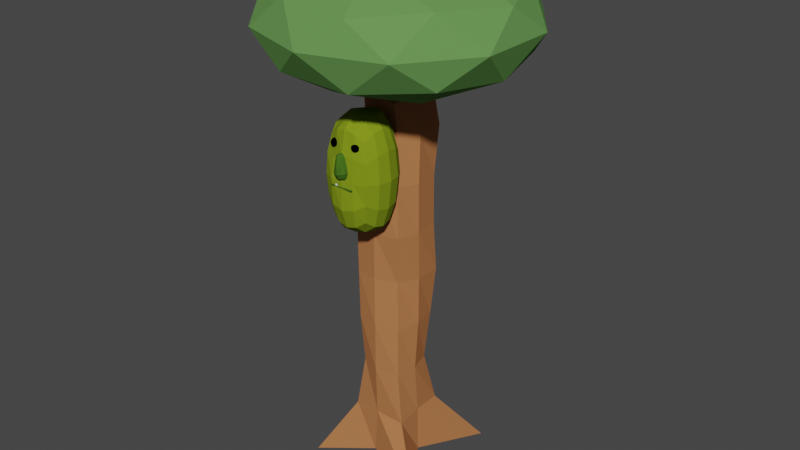 # Source: jaja1MenosFolhas.blend  (saved by Blender 4.0.36; exported with 4.5.12 LTS)
import bpy
from mathutils import Matrix  # noqa: F401  (used for matrix-valued properties, if any)

bpy.ops.wm.read_factory_settings(use_empty=True)
scene = bpy.context.scene
scene.name = 'Scene'

# ---- collections
col_collection = bpy.data.collections.new('Collection'); scene.collection.children.link(col_collection)
col_vore = bpy.data.collections.new('vore'); scene.collection.children.link(col_vore)
col_homens = bpy.data.collections.new('homens'); scene.collection.children.link(col_homens)
col_face1 = bpy.data.collections.new('face1'); scene.collection.children.link(col_face1)

# ---- images (referenced by path relative to the original .blend; pixels are not part of the script)
import os
ASSET_DIR = os.environ.get("B2B_ASSET_DIR", "")  # directory of the original .blend (textures are referenced by path, not embedded)
HERE = os.path.dirname(os.path.abspath(__file__))  # packed textures are extracted next to this script under _unpacked/

def load_image(name, relpath, width, height, colorspace="sRGB"):
    """Load a texture the original file referenced (path relative to the .blend, or extracted next to this script)."""
    p = next((c for c in (os.path.join(HERE, relpath), os.path.join(ASSET_DIR, relpath)) if relpath and os.path.exists(c)), "")
    if p:
        img = bpy.data.images.load(p, check_existing=True)
        img.name = name
    else:  # same state as the original file: an image datablock whose file is absent (Cycles renders it pink)
        img = bpy.data.images.new(name, width, height)
        img.source = "FILE"
        img.filepath = "//" + (relpath or name)
    img.colorspace_settings.name = colorspace
    return img
img_sex_001 = load_image('sex.001', '', 1024, 1024, 'sRGB')
img_sex = load_image('sex', '', 1024, 1024, 'sRGB')

# ---- materials (node trees are filled in below, after node groups)
mat_corpo_001 = bpy.data.materials.new('corpo.001')
mat_corpo_001.use_transparent_shadow = False
mat_corpo_001.diffuse_color = (0.1279, 0.2883, 0.08112, 1.0)
mat_preto_002 = bpy.data.materials.new('preto.002')
mat_preto_002.use_transparent_shadow = False
mat_preto_002.diffuse_color = (0.4575, 0.1791, 0.07, 1.0)
mat_corpo = bpy.data.materials.new('corpo')
mat_corpo.use_transparent_shadow = False
mat_corpo.diffuse_color = (0.2094, 0.2883, 0.01318, 1.0)
mat_naris = bpy.data.materials.new('naris')
mat_naris.use_transparent_shadow = False
mat_naris.diffuse_color = (0.05763, 0.1441, 0.01482, 1.0)
mat_preto = bpy.data.materials.new('preto')
mat_preto.use_transparent_shadow = False
mat_preto.diffuse_color = (0.0, 0.0, 0.0, 1.0)

# ---- material node trees

# ---- world
world_world = bpy.data.worlds.new('World'); scene.world = world_world
world_world.use_nodes = True; world_world.node_tree.nodes.clear()
_N = world_world.node_tree.nodes; _L = world_world.node_tree.links
n0 = _N.new('ShaderNodeOutputWorld'); n0.name = 'World Output'; n0.location = (300, 300)
n1 = _N.new('ShaderNodeBackground'); n1.name = 'Background'; n1.location = (10, 300)
n1.inputs[0].default_value = (0.05088, 0.05088, 0.05088, 1.0)
_L.new(n1.outputs[0], n0.inputs[0])
n0.is_active_output = True
world_world.color = (0.05088, 0.05088, 0.05088)
world_world.use_sun_shadow = False
world_world.sun_shadow_jitter_overblur = 0.0

# ---- meshes
me_icosphere = bpy.data.meshes.new('Icosphere')
me_icosphere.from_pydata([(0.0, 0.0, -1.134), (0.7236, -0.5257, -0.4472), (-0.2764, -0.8506, -0.4472), (-0.8944, 0.0, -0.4472), (-0.2764, 0.8506, -0.4472), (0.7236, 0.5257, -0.4472), (0.2764, -0.8506, 0.4472), (-0.7236, -0.5257, 0.4472), (-0.7236, 0.5257, 0.4472), (0.2764, 0.8506, 0.4472), (0.8944, 0.0, 0.4472), (0.0, 0.0, 1.0), (-0.1625, -0.5, -0.8507), (0.4253, -0.309, -0.8507), (0.2629, -0.809, -0.5257), (0.8506, 0.0, -0.5257), (0.4253, 0.309, -0.8507), (-0.5257, 0.0, -0.8075), (-0.6882, -0.5, -0.5257), (-0.1625, 0.5, -0.8507), (-0.6882, 0.5, -0.5257), (0.2629, 0.809, -0.5257), (0.9511, -0.309, 0.0), (0.9511, 0.309, 0.0), (0.0, -1.0, 0.0), (0.5878, -0.809, 0.0), (-0.9511, -0.309, 0.0), (-0.5878, -0.809, 0.0), (-0.5878, 0.809, 0.0), (-0.9511, 0.309, 0.0), (0.5878, 0.809, 0.0), (0.0, 1.0, 0.0), (0.6882, -0.5, 0.5257), (-0.2629, -0.809, 0.5257), (-0.8506, 0.0, 0.5257), (-0.2629, 0.809, 0.5257), (0.6882, 0.5, 0.5257), (0.1625, -0.5, 0.8507), (0.5257, 0.0, 0.8507), (-0.4253, -0.309, 0.8507), (-0.4253, 0.309, 0.8507), (0.1625, 0.5, 0.8507)], [], [(0, 13, 12), (1, 13, 15), (0, 12, 17), (0, 17, 19), (0, 19, 16), (1, 15, 22), (2, 14, 24), (3, 18, 26), (4, 20, 28), (5, 21, 30), (1, 22, 25), (2, 24, 27), (3, 26, 29), (4, 28, 31), (5, 30, 23), (6, 32, 37), (7, 33, 39), (8, 34, 40), (9, 35, 41), (10, 36, 38), (38, 41, 11), (38, 36, 41), (36, 9, 41), (41, 40, 11), (41, 35, 40), (35, 8, 40), (40, 39, 11), (40, 34, 39), (34, 7, 39), (39, 37, 11), (39, 33, 37), (33, 6, 37), (37, 38, 11), (37, 32, 38), (32, 10, 38), (23, 36, 10), (23, 30, 36), (30, 9, 36), (31, 35, 9), (31, 28, 35), (28, 8, 35), (29, 34, 8), (29, 26, 34), (26, 7, 34), (27, 33, 7), (27, 24, 33), (24, 6, 33), (25, 32, 6), (25, 22, 32), (22, 10, 32), (30, 31, 9), (30, 21, 31), (21, 4, 31), (28, 29, 8), (28, 20, 29), (20, 3, 29), (26, 27, 7), (26, 18, 27), (18, 2, 27), (24, 25, 6), (24, 14, 25), (14, 1, 25), (22, 23, 10), (22, 15, 23), (15, 5, 23), (16, 21, 5), (16, 19, 21), (19, 4, 21), (19, 20, 4), (19, 17, 20), (17, 3, 20), (17, 18, 3), (17, 12, 18), (12, 2, 18), (15, 16, 5), (15, 13, 16), (13, 0, 16), (12, 14, 2), (12, 13, 14), (13, 1, 14)])
_uv = me_icosphere.uv_layers.new(name='UVMap')
_uv.uv.foreach_set('vector', [0.1818, 0.0, 0.2273, 0.07873, 0.1364, 0.07873, 0.2727, 0.1575, 0.3182, 0.07873, 0.3636, 0.1575, 0.9091, 0.0, 0.9545, 0.07873, 0.8636, 0.07873, 0.7273, 0.0, 0.7727, 0.07873, 0.6818, 0.07873, 0.5455, 0.0, 0.5909, 0.07873, 0.5, 0.07873, 0.2727, 0.1575, 0.3636, 0.1575, 0.3182, 0.2362, 0.09091, 0.1575, 0.1818, 0.1575, 0.1364, 0.2362, 0.8182, 0.1575, 0.9091, 0.1575, 0.8636, 0.2362, 0.6364, 0.1575, 0.7273, 0.1575, 0.6818, 0.2362, 0.4545, 0.1575, 0.5455, 0.1575, 0.5, 0.2362, 0.2727, 0.1575, 0.3182, 0.2362, 0.2273, 0.2362, 0.09091, 0.1575, 0.1364, 0.2362, 0.04546, 0.2362, 0.8182, 0.1575, 0.8636, 0.2362, 0.7727, 0.2362, 0.6364, 0.1575, 0.6818, 0.2362, 0.5909, 0.2362, 0.4545, 0.1575, 0.5, 0.2362, 0.4091, 0.2362, 0.1818, 0.3149, 0.2727, 0.3149, 0.2273, 0.3937, 0.0, 0.3149, 0.09091, 0.3149, 0.04546, 0.3937, 0.7273, 0.3149, 0.8182, 0.3149, 0.7727, 0.3937, 0.5455, 0.3149, 0.6364, 0.3149, 0.5909, 0.3937, 0.3636, 0.3149, 0.4545, 0.3149, 0.4091, 0.3937, 0.4091, 0.3937, 0.5, 0.3937, 0.4545, 0.4724, 0.4091, 0.3937, 0.4545, 0.3149, 0.5, 0.3937, 0.4545, 0.3149, 0.5455, 0.3149, 0.5, 0.3937, 0.5909, 0.3937, 0.6818, 0.3937, 0.6364, 0.4724, 0.5909, 0.3937, 0.6364, 0.3149, 0.6818, 0.3937, 0.6364, 0.3149, 0.7273, 0.3149, 0.6818, 0.3937, 0.7727, 0.3937, 0.8636, 0.3937, 0.8182, 0.4724, 0.7727, 0.3937, 0.8182, 0.3149, 0.8636, 0.3937, 0.8182, 0.3149, 0.9091, 0.3149, 0.8636, 0.3937, 0.04546, 0.3937, 0.1364, 0.3937, 0.09091, 0.4724, 0.04546, 0.3937, 0.09091, 0.3149, 0.1364, 0.3937, 0.09091, 0.3149, 0.1818, 0.3149, 0.1364, 0.3937, 0.2273, 0.3937, 0.3182, 0.3937, 0.2727, 0.4724, 0.2273, 0.3937, 0.2727, 0.3149, 0.3182, 0.3937, 0.2727, 0.3149, 0.3636, 0.3149, 0.3182, 0.3937, 0.4091, 0.2362, 0.4545, 0.3149, 0.3636, 0.3149, 0.4091, 0.2362, 0.5, 0.2362, 0.4545, 0.3149, 0.5, 0.2362, 0.5455, 0.3149, 0.4545, 0.3149, 0.5909, 0.2362, 0.6364, 0.3149, 0.5455, 0.3149, 0.5909, 0.2362, 0.6818, 0.2362, 0.6364, 0.3149, 0.6818, 0.2362, 0.7273, 0.3149, 0.6364, 0.3149, 0.7727, 0.2362, 0.8182, 0.3149, 0.7273, 0.3149, 0.7727, 0.2362, 0.8636, 0.2362, 0.8182, 0.3149, 0.8636, 0.2362, 0.9091, 0.3149, 0.8182, 0.3149, 0.04546, 0.2362, 0.09091, 0.3149, 0.0, 0.3149, 0.04546, 0.2362, 0.1364, 0.2362, 0.09091, 0.3149, 0.1364, 0.2362, 0.1818, 0.3149, 0.09091, 0.3149, 0.2273, 0.2362, 0.2727, 0.3149, 0.1818, 0.3149, 0.2273, 0.2362, 0.3182, 0.2362, 0.2727, 0.3149, 0.3182, 0.2362, 0.3636, 0.3149, 0.2727, 0.3149, 0.5, 0.2362, 0.5909, 0.2362, 0.5455, 0.3149, 0.5, 0.2362, 0.5455, 0.1575, 0.5909, 0.2362, 0.5455, 0.1575, 0.6364, 0.1575, 0.5909, 0.2362, 0.6818, 0.2362, 0.7727, 0.2362, 0.7273, 0.3149, 0.6818, 0.2362, 0.7273, 0.1575, 0.7727, 0.2362, 0.7273, 0.1575, 0.8182, 0.1575, 0.7727, 0.2362, 0.8636, 0.2362, 0.9545, 0.2362, 0.9091, 0.3149, 0.8636, 0.2362, 0.9091, 0.1575, 0.9545, 0.2362, 0.9091, 0.1575, 1.0, 0.1575, 0.9545, 0.2362, 0.1364, 0.2362, 0.2273, 0.2362, 0.1818, 0.3149, 0.1364, 0.2362, 0.1818, 0.1575, 0.2273, 0.2362, 0.1818, 0.1575, 0.2727, 0.1575, 0.2273, 0.2362, 0.3182, 0.2362, 0.4091, 0.2362, 0.3636, 0.3149, 0.3182, 0.2362, 0.3636, 0.1575, 0.4091, 0.2362, 0.3636, 0.1575, 0.4545, 0.1575, 0.4091, 0.2362, 0.5, 0.07873, 0.5455, 0.1575, 0.4545, 0.1575, 0.5, 0.07873, 0.5909, 0.07873, 0.5455, 0.1575, 0.5909, 0.07873, 0.6364, 0.1575, 0.5455, 0.1575, 0.6818, 0.07873, 0.7273, 0.1575, 0.6364, 0.1575, 0.6818, 0.07873, 0.7727, 0.07873, 0.7273, 0.1575, 0.7727, 0.07873, 0.8182, 0.1575, 0.7273, 0.1575, 0.8636, 0.07873, 0.9091, 0.1575, 0.8182, 0.1575, 0.8636, 0.07873, 0.9545, 0.07873, 0.9091, 0.1575, 0.9545, 0.07873, 1.0, 0.1575, 0.9091, 0.1575, 0.3636, 0.1575, 0.4091, 0.07873, 0.4545, 0.1575, 0.3636, 0.1575, 0.3182, 0.07873, 0.4091, 0.07873, 0.3182, 0.07873, 0.3636, 0.0, 0.4091, 0.07873, 0.1364, 0.07873, 0.1818, 0.1575, 0.09091, 0.1575, 0.1364, 0.07873, 0.2273, 0.07873, 0.1818, 0.1575, 0.2273, 0.07873, 0.2727, 0.1575, 0.1818, 0.1575])
me_icosphere.materials.append(mat_corpo_001)
me_icosphere.use_remesh_fix_poles = True
me_icosphere.use_remesh_preserve_attributes = False
me_icosphere.update()
me_cube = bpy.data.meshes.new('Cube')
me_cube.from_pydata([(0.796, 0.7982, 0.949), (1.906, 2.44, -1.059), (0.4683, -0.5763, 0.8901), (2.241, -1.758, -1.068), (-0.6646, 0.6646, 0.9167), (-2.155, 2.698, -1.05), (-0.6504, -0.6282, 0.902), (-2.238, -1.562, -1.105), (-1.253, 0.8127, -1.014), (-0.06575, 1.543, -0.9669), (0.9301, 0.9299, -2.723e-07), (-0.8389, -0.8007, -1.125e-06), (0.6135, -0.6204, -4.103e-06), (-0.7635, 0.7634, -2.377e-06), (-0.118, -0.6622, 0.9225), (0.6878, -0.03908, 0.9247), (0.00288, -1.065, -0.9832), (-0.6647, -0.08294, 0.9165), (0.0313, 0.6336, 0.9084), (1.0, 0.0, -1.0), (0.04654, 0.9234, -6.924e-06), (0.9543, 0.02942, -4.642e-06), (0.0, 0.0, -1.0), (-1.0, 0.0, 0.0), (-0.1167, -0.8845, -4.789e-06), (0.0, 0.0, 1.0), (-0.9043, -0.8878, 0.5), (0.8548, 0.8559, 0.5), (0.6722, -0.6811, 0.4999), (-0.6714, 0.6763, 0.4999), (0.0, 1.0, 0.5), (0.9606, -0.02039, 0.4999), (-1.0, 4.292e-05, 0.5), (-0.07371, -0.9034, 0.4999), (0.697, 0.66, -0.5012), (0.7927, -0.818, -0.5008), (-0.6242, 0.6515, -0.5018), (-0.6851, -0.7368, -0.5014), (0.07783, 0.9099, -0.5012), (0.9026, -0.07346, -0.5012), (-0.8109, -0.03461, -0.5017), (4.232e-05, -0.9998, -0.5), (-0.6466, -0.5784, 0.7226), (0.9528, 0.9558, 0.7482), (0.5499, -0.5173, 0.7207), (-0.5842, 0.5879, 0.729), (0.0, 1.0, 0.75), (0.9498, 0.04484, 0.7486), (-0.9933, 0.003401, 0.7492), (-0.03033, -0.7096, 0.7229), (0.8618, 0.8618, 0.25), (0.7626, -0.7732, 0.25), (-0.686, 0.7059, 0.25), (0.05549, 0.8731, 0.25), (0.9736, -0.02374, 0.25), (-0.9624, 0.04332, 0.25), (-0.06977, -0.928, 0.25), (-0.8495, -0.8265, 0.25), (-0.7951, -0.8104, -0.2501), (0.8032, 0.8254, -0.25), (0.7257, -0.7268, -0.25), (-0.6525, 0.6343, -0.2502), (-0.019, 0.9482, -0.2501), (0.9259, 0.05768, -0.25), (-0.882, -0.08644, -0.2503), (-0.02107, -0.979, -0.25), (0.8871, 1.044, -0.7689), (1.006, -0.8847, -0.7702), (-1.066, 0.8998, -0.8116), (-0.04013, 1.095, -0.7619), (0.9834, -0.01496, -0.7537), (-0.9703, -0.005796, -0.7533), (0.008985, -0.9439, -0.758), (-0.9733, -0.8262, -0.7785)], [], [(25, 17, 6, 14), (49, 14, 6, 42), (48, 17, 4, 45), (22, 19, 3, 16), (47, 15, 2, 44), (46, 18, 0, 43), (62, 20, 10, 59), (61, 13, 20, 62), (45, 4, 18, 46), (63, 21, 12, 60), (59, 10, 21, 63), (43, 0, 15, 47), (8, 22, 16, 7), (5, 9, 22, 8), (9, 1, 19, 22), (64, 23, 13, 61), (58, 11, 23, 64), (42, 6, 17, 48), (65, 24, 11, 58), (60, 12, 24, 65), (44, 2, 14, 49), (15, 25, 14, 2), (0, 18, 25, 15), (18, 4, 17, 25), (51, 28, 33, 56), (57, 26, 32, 55), (50, 27, 31, 54), (52, 29, 30, 53), (53, 30, 27, 50), (54, 31, 28, 51), (55, 32, 29, 52), (56, 33, 26, 57), (67, 35, 41, 72), (72, 41, 37, 73), (73, 37, 40, 71), (71, 40, 36, 68), (66, 34, 39, 70), (70, 39, 35, 67), (68, 36, 38, 69), (69, 38, 34, 66), (28, 44, 49, 33), (26, 42, 48, 32), (27, 43, 47, 31), (29, 45, 46, 30), (30, 46, 43, 27), (31, 47, 44, 28), (32, 48, 45, 29), (33, 49, 42, 26), (24, 56, 57, 11), (23, 55, 52, 13), (21, 54, 51, 12), (20, 53, 50, 10), (13, 52, 53, 20), (10, 50, 54, 21), (11, 57, 55, 23), (12, 51, 56, 24), (35, 60, 65, 41), (41, 65, 58, 37), (37, 58, 64, 40), (40, 64, 61, 36), (34, 59, 63, 39), (39, 63, 60, 35), (36, 61, 62, 38), (38, 62, 59, 34), (9, 69, 66, 1), (5, 68, 69, 9), (19, 70, 67, 3), (1, 66, 70, 19), (8, 71, 68, 5), (7, 73, 71, 8), (16, 72, 73, 7), (3, 67, 72, 16)])
_uv = me_cube.uv_layers.new(name='UVMap')
_uv.uv.foreach_set('vector', [0.75, 0.625, 0.875, 0.625, 0.875, 0.75, 0.75, 0.75, 0.5938, 0.875, 0.625, 0.875, 0.625, 1.0, 0.5938, 1.0, 0.5938, 0.125, 0.625, 0.125, 0.625, 0.25, 0.5938, 0.25, 0.25, 0.625, 0.375, 0.625, 0.375, 0.75, 0.25, 0.75, 0.5938, 0.625, 0.625, 0.625, 0.625, 0.75, 0.5938, 0.75, 0.5938, 0.375, 0.625, 0.375, 0.625, 0.5, 0.5938, 0.5, 0.4688, 0.375, 0.5, 0.375, 0.5, 0.5, 0.4688, 0.5, 0.4688, 0.25, 0.5, 0.25, 0.5, 0.375, 0.4688, 0.375, 0.5938, 0.25, 0.625, 0.25, 0.625, 0.375, 0.5938, 0.375, 0.4688, 0.625, 0.5, 0.625, 0.5, 0.75, 0.4688, 0.75, 0.4688, 0.5, 0.5, 0.5, 0.5, 0.625, 0.4688, 0.625, 0.5938, 0.5, 0.625, 0.5, 0.625, 0.625, 0.5938, 0.625, 0.125, 0.625, 0.25, 0.625, 0.25, 0.75, 0.125, 0.75, 0.125, 0.5, 0.25, 0.5, 0.25, 0.625, 0.125, 0.625, 0.25, 0.5, 0.375, 0.5, 0.375, 0.625, 0.25, 0.625, 0.4688, 0.125, 0.5, 0.125, 0.5, 0.25, 0.4688, 0.25, 0.4688, 0.0, 0.5, 0.0, 0.5, 0.125, 0.4688, 0.125, 0.5938, 0.0, 0.625, 0.0, 0.625, 0.125, 0.5938, 0.125, 0.4688, 0.875, 0.5, 0.875, 0.5, 1.0, 0.4688, 1.0, 0.4688, 0.75, 0.5, 0.75, 0.5, 0.875, 0.4688, 0.875, 0.5938, 0.75, 0.625, 0.75, 0.625, 0.875, 0.5938, 0.875, 0.625, 0.625, 0.75, 0.625, 0.75, 0.75, 0.625, 0.75, 0.625, 0.5, 0.75, 0.5, 0.75, 0.625, 0.625, 0.625, 0.75, 0.5, 0.875, 0.5, 0.875, 0.625, 0.75, 0.625, 0.5312, 0.75, 0.5625, 0.75, 0.5625, 0.875, 0.5312, 0.875, 0.5312, 0.0, 0.5625, 0.0, 0.5625, 0.125, 0.5312, 0.125, 0.5312, 0.5, 0.5625, 0.5, 0.5625, 0.625, 0.5312, 0.625, 0.5312, 0.25, 0.5625, 0.25, 0.5625, 0.375, 0.5312, 0.375, 0.5312, 0.375, 0.5625, 0.375, 0.5625, 0.5, 0.5312, 0.5, 0.5312, 0.625, 0.5625, 0.625, 0.5625, 0.75, 0.5312, 0.75, 0.5312, 0.125, 0.5625, 0.125, 0.5625, 0.25, 0.5312, 0.25, 0.5312, 0.875, 0.5625, 0.875, 0.5625, 1.0, 0.5312, 1.0, 0.4057, 0.75, 0.4375, 0.75, 0.4375, 0.875, 0.4057, 0.875, 0.4057, 0.875, 0.4375, 0.875, 0.4375, 1.0, 0.4057, 1.0, 0.4057, 0.0, 0.4375, 0.0, 0.4375, 0.125, 0.4057, 0.125, 0.4057, 0.125, 0.4375, 0.125, 0.4375, 0.25, 0.4057, 0.25, 0.4057, 0.5, 0.4375, 0.5, 0.4375, 0.625, 0.4057, 0.625, 0.4057, 0.625, 0.4375, 0.625, 0.4375, 0.75, 0.4057, 0.75, 0.4057, 0.25, 0.4375, 0.25, 0.4375, 0.375, 0.4057, 0.375, 0.4057, 0.375, 0.4375, 0.375, 0.4375, 0.5, 0.4057, 0.5, 0.5625, 0.75, 0.5938, 0.75, 0.5938, 0.875, 0.5625, 0.875, 0.5625, 0.0, 0.5938, 0.0, 0.5938, 0.125, 0.5625, 0.125, 0.5625, 0.5, 0.5938, 0.5, 0.5938, 0.625, 0.5625, 0.625, 0.5625, 0.25, 0.5938, 0.25, 0.5938, 0.375, 0.5625, 0.375, 0.5625, 0.375, 0.5938, 0.375, 0.5938, 0.5, 0.5625, 0.5, 0.5625, 0.625, 0.5938, 0.625, 0.5938, 0.75, 0.5625, 0.75, 0.5625, 0.125, 0.5938, 0.125, 0.5938, 0.25, 0.5625, 0.25, 0.5625, 0.875, 0.5938, 0.875, 0.5938, 1.0, 0.5625, 1.0, 0.5, 0.875, 0.5312, 0.875, 0.5312, 1.0, 0.5, 1.0, 0.5, 0.125, 0.5312, 0.125, 0.5312, 0.25, 0.5, 0.25, 0.5, 0.625, 0.5312, 0.625, 0.5312, 0.75, 0.5, 0.75, 0.5, 0.375, 0.5312, 0.375, 0.5312, 0.5, 0.5, 0.5, 0.5, 0.25, 0.5312, 0.25, 0.5312, 0.375, 0.5, 0.375, 0.5, 0.5, 0.5312, 0.5, 0.5312, 0.625, 0.5, 0.625, 0.5, 0.0, 0.5312, 0.0, 0.5312, 0.125, 0.5, 0.125, 0.5, 0.75, 0.5312, 0.75, 0.5312, 0.875, 0.5, 0.875, 0.4375, 0.75, 0.4688, 0.75, 0.4688, 0.875, 0.4375, 0.875, 0.4375, 0.875, 0.4688, 0.875, 0.4688, 1.0, 0.4375, 1.0, 0.4375, 0.0, 0.4688, 0.0, 0.4688, 0.125, 0.4375, 0.125, 0.4375, 0.125, 0.4688, 0.125, 0.4688, 0.25, 0.4375, 0.25, 0.4375, 0.5, 0.4688, 0.5, 0.4688, 0.625, 0.4375, 0.625, 0.4375, 0.625, 0.4688, 0.625, 0.4688, 0.75, 0.4375, 0.75, 0.4375, 0.25, 0.4688, 0.25, 0.4688, 0.375, 0.4375, 0.375, 0.4375, 0.375, 0.4688, 0.375, 0.4688, 0.5, 0.4375, 0.5, 0.375, 0.375, 0.4057, 0.375, 0.4057, 0.5, 0.375, 0.5, 0.375, 0.25, 0.4057, 0.25, 0.4057, 0.375, 0.375, 0.375, 0.375, 0.625, 0.4057, 0.625, 0.4057, 0.75, 0.375, 0.75, 0.375, 0.5, 0.4057, 0.5, 0.4057, 0.625, 0.375, 0.625, 0.375, 0.125, 0.4057, 0.125, 0.4057, 0.25, 0.375, 0.25, 0.375, 0.0, 0.4057, 0.0, 0.4057, 0.125, 0.375, 0.125, 0.375, 0.875, 0.4057, 0.875, 0.4057, 1.0, 0.375, 1.0, 0.375, 0.75, 0.4057, 0.75, 0.4057, 0.875, 0.375, 0.875])
me_cube.materials.append(mat_preto_002)
me_cube.use_remesh_preserve_volume = False
me_cube.use_remesh_preserve_attributes = False
me_cube.use_mirror_vertex_groups = False
me_cube.update()
me_cube_006 = bpy.data.meshes.new('Cube.006')
me_cube_006.from_pydata([(-1.0, -1.0, -1.937), (-1.0, -1.0, 1.937), (-1.0, 1.0, -1.937), (-1.0, 1.0, 1.937), (1.0, -1.0, -1.937), (1.0, -1.0, 1.937), (1.0, 1.0, -1.937), (1.0, 1.0, 1.937), (-1.167, 0.5246, -2.26), (-1.225, 0.0, -2.372), (-1.167, -0.5246, -2.26), (-1.167, -1.167, -1.016), (-1.225, -1.225, 8.939e-07), (-1.167, -1.167, 1.016), (-1.174, -0.5284, 2.265), (-1.239, 0.0003114, 2.383), (-1.168, 0.5248, 2.261), (-1.167, 1.167, 1.016), (-1.225, 1.225, 8.939e-07), (-1.167, 1.167, -1.016), (0.5246, 1.167, -2.26), (0.0, 1.225, -2.372), (-0.5246, 1.167, -2.26), (-0.5247, 1.167, 2.261), (0.0, 1.225, 2.372), (0.5246, 1.167, 2.26), (1.167, 1.167, 1.016), (1.225, 1.225, 8.939e-07), (1.167, 1.167, -1.016), (1.167, -0.5246, -2.26), (1.225, 0.0, -2.372), (1.167, 0.5246, -2.26), (1.167, 0.5247, 2.261), (1.225, 0.0, 2.372), (1.168, -0.5253, 2.261), (1.167, -1.167, 1.016), (1.225, -1.225, 8.939e-07), (1.167, -1.167, -1.016), (-0.5246, -1.167, -2.26), (0.0, -1.225, -2.372), (0.5246, -1.167, -2.26), (0.5246, -1.167, 2.26), (4.124e-05, -1.225, 2.372), (-0.5246, -1.167, 2.26), (0.6806, 0.6326, 2.849), (0.6692, -0.001567, 2.831), (0.6258, -0.6078, 2.649), (-0.005752, 0.6595, 2.898), (-0.01003, -0.00274, 2.973), (-0.001749, -0.6527, 2.932), (-0.6239, 0.6111, 2.636), (-0.6781, 0.001251, 2.86), (-0.6078, -0.595, 2.599), (-0.6725, 0.6247, -2.833), (-0.724, 0.0, -3.033), (-0.6725, -0.6247, -2.833), (-0.0008977, 0.6227, -2.774), (-0.003698, 0.01171, -3.019), (-0.01578, -0.6129, -2.824), (0.6725, 0.6247, -2.833), (0.6526, 0.00846, -2.81), (0.6054, -0.5894, -2.667), (0.6247, -1.463, -1.302), (0.0, -1.566, -1.402), (-0.6247, -1.463, -1.302), (0.6216, -1.429, -0.009226), (0.007015, -1.544, -0.03809), (-0.6339, -1.516, 9.037e-07), (0.5934, -1.359, 1.185), (0.0, -1.471, 1.245), (-0.5815, -1.33, 1.131), (1.463, 0.6247, -1.302), (1.566, 0.0, -1.402), (1.463, -0.6247, -1.302), (1.6, 0.6628, 8.939e-07), (1.732, 0.0, 8.939e-07), (1.6, -0.6628, 8.939e-07), (1.463, 0.6247, 1.302), (1.566, 0.0, 1.402), (1.463, -0.6247, 1.302), (-0.6247, 1.463, -1.302), (0.0, 1.566, -1.402), (0.6247, 1.463, -1.302), (-0.6628, 1.6, 8.939e-07), (0.0, 1.732, 8.939e-07), (0.6628, 1.6, 8.939e-07), (-0.6247, 1.463, 1.302), (0.0, 1.566, 1.402), (0.6247, 1.463, 1.302), (-1.463, -0.6247, -1.302), (-1.566, 0.0, -1.402), (-1.463, 0.6247, -1.302), (-1.6, -0.6628, 8.939e-07), (-1.732, 0.0, 8.939e-07), (-1.6, 0.6628, 8.939e-07), (-1.463, -0.6247, 1.302), (-1.566, 0.0, 1.402), (-1.463, 0.6247, 1.302)], [], [(97, 16, 3, 17), (88, 25, 7, 26), (79, 34, 5, 35), (70, 43, 1, 13), (61, 29, 4, 40), (52, 14, 1, 43), (34, 46, 41, 5), (46, 49, 42, 41), (49, 52, 43, 42), (7, 25, 44, 32), (32, 44, 45, 33), (33, 45, 46, 34), (25, 24, 47, 44), (44, 47, 48, 45), (45, 48, 49, 46), (24, 23, 50, 47), (47, 50, 51, 48), (48, 51, 52, 49), (23, 3, 16, 50), (50, 16, 15, 51), (51, 15, 14, 52), (10, 55, 38, 0), (55, 58, 39, 38), (58, 61, 40, 39), (2, 22, 53, 8), (8, 53, 54, 9), (9, 54, 55, 10), (22, 21, 56, 53), (53, 56, 57, 54), (54, 57, 58, 55), (21, 20, 59, 56), (56, 59, 60, 57), (57, 60, 61, 58), (20, 6, 31, 59), (59, 31, 30, 60), (60, 30, 29, 61), (38, 64, 11, 0), (64, 67, 12, 11), (67, 70, 13, 12), (4, 37, 62, 40), (40, 62, 63, 39), (39, 63, 64, 38), (37, 36, 65, 62), (62, 65, 66, 63), (63, 66, 67, 64), (36, 35, 68, 65), (65, 68, 69, 66), (66, 69, 70, 67), (35, 5, 41, 68), (68, 41, 42, 69), (69, 42, 43, 70), (29, 73, 37, 4), (73, 76, 36, 37), (76, 79, 35, 36), (6, 28, 71, 31), (31, 71, 72, 30), (30, 72, 73, 29), (28, 27, 74, 71), (71, 74, 75, 72), (72, 75, 76, 73), (27, 26, 77, 74), (74, 77, 78, 75), (75, 78, 79, 76), (26, 7, 32, 77), (77, 32, 33, 78), (78, 33, 34, 79), (20, 82, 28, 6), (82, 85, 27, 28), (85, 88, 26, 27), (2, 19, 80, 22), (22, 80, 81, 21), (21, 81, 82, 20), (19, 18, 83, 80), (80, 83, 84, 81), (81, 84, 85, 82), (18, 17, 86, 83), (83, 86, 87, 84), (84, 87, 88, 85), (17, 3, 23, 86), (86, 23, 24, 87), (87, 24, 25, 88), (8, 91, 19, 2), (91, 94, 18, 19), (94, 97, 17, 18), (0, 11, 89, 10), (10, 89, 90, 9), (9, 90, 91, 8), (11, 12, 92, 89), (89, 92, 93, 90), (90, 93, 94, 91), (12, 13, 95, 92), (92, 95, 96, 93), (93, 96, 97, 94), (13, 1, 14, 95), (95, 14, 15, 96), (96, 15, 16, 97)])
_uv = me_cube_006.uv_layers.new(name='UVMap')
_uv.uv.foreach_set('vector', [0.5625, 0.1875, 0.625, 0.1875, 0.625, 0.25, 0.5625, 0.25, 0.5625, 0.4375, 0.625, 0.4375, 0.625, 0.5, 0.5625, 0.5, 0.5625, 0.6875, 0.625, 0.6875, 0.625, 0.75, 0.5625, 0.75, 0.5625, 0.9375, 0.625, 0.9375, 0.625, 1.0, 0.5625, 1.0, 0.3125, 0.6875, 0.375, 0.6875, 0.375, 0.75, 0.3125, 0.75, 0.8125, 0.6875, 0.875, 0.6875, 0.875, 0.75, 0.8125, 0.75, 0.625, 0.6875, 0.6875, 0.6875, 0.6875, 0.75, 0.625, 0.75, 0.6875, 0.6875, 0.75, 0.6875, 0.75, 0.75, 0.6875, 0.75, 0.75, 0.6875, 0.8125, 0.6875, 0.8125, 0.75, 0.75, 0.75, 0.625, 0.5, 0.6875, 0.5, 0.6875, 0.5625, 0.625, 0.5625, 0.625, 0.5625, 0.6875, 0.5625, 0.6875, 0.625, 0.625, 0.625, 0.625, 0.625, 0.6875, 0.625, 0.6875, 0.6875, 0.625, 0.6875, 0.6875, 0.5, 0.75, 0.5, 0.75, 0.5625, 0.6875, 0.5625, 0.6875, 0.5625, 0.75, 0.5625, 0.75, 0.625, 0.6875, 0.625, 0.6875, 0.625, 0.75, 0.625, 0.75, 0.6875, 0.6875, 0.6875, 0.75, 0.5, 0.8125, 0.5, 0.8125, 0.5625, 0.75, 0.5625, 0.75, 0.5625, 0.8125, 0.5625, 0.8125, 0.625, 0.75, 0.625, 0.75, 0.625, 0.8125, 0.625, 0.8125, 0.6875, 0.75, 0.6875, 0.8125, 0.5, 0.875, 0.5, 0.875, 0.5625, 0.8125, 0.5625, 0.8125, 0.5625, 0.875, 0.5625, 0.875, 0.625, 0.8125, 0.625, 0.8125, 0.625, 0.875, 0.625, 0.875, 0.6875, 0.8125, 0.6875, 0.125, 0.6875, 0.1875, 0.6875, 0.1875, 0.75, 0.125, 0.75, 0.1875, 0.6875, 0.25, 0.6875, 0.25, 0.75, 0.1875, 0.75, 0.25, 0.6875, 0.3125, 0.6875, 0.3125, 0.75, 0.25, 0.75, 0.125, 0.5, 0.1875, 0.5, 0.1875, 0.5625, 0.125, 0.5625, 0.125, 0.5625, 0.1875, 0.5625, 0.1875, 0.625, 0.125, 0.625, 0.125, 0.625, 0.1875, 0.625, 0.1875, 0.6875, 0.125, 0.6875, 0.1875, 0.5, 0.25, 0.5, 0.25, 0.5625, 0.1875, 0.5625, 0.1875, 0.5625, 0.25, 0.5625, 0.25, 0.625, 0.1875, 0.625, 0.1875, 0.625, 0.25, 0.625, 0.25, 0.6875, 0.1875, 0.6875, 0.25, 0.5, 0.3125, 0.5, 0.3125, 0.5625, 0.25, 0.5625, 0.25, 0.5625, 0.3125, 0.5625, 0.3125, 0.625, 0.25, 0.625, 0.25, 0.625, 0.3125, 0.625, 0.3125, 0.6875, 0.25, 0.6875, 0.3125, 0.5, 0.375, 0.5, 0.375, 0.5625, 0.3125, 0.5625, 0.3125, 0.5625, 0.375, 0.5625, 0.375, 0.625, 0.3125, 0.625, 0.3125, 0.625, 0.375, 0.625, 0.375, 0.6875, 0.3125, 0.6875, 0.375, 0.9375, 0.4375, 0.9375, 0.4375, 1.0, 0.375, 1.0, 0.4375, 0.9375, 0.5, 0.9375, 0.5, 1.0, 0.4375, 1.0, 0.5, 0.9375, 0.5625, 0.9375, 0.5625, 1.0, 0.5, 1.0, 0.375, 0.75, 0.4375, 0.75, 0.4375, 0.8125, 0.375, 0.8125, 0.375, 0.8125, 0.4375, 0.8125, 0.4375, 0.875, 0.375, 0.875, 0.375, 0.875, 0.4375, 0.875, 0.4375, 0.9375, 0.375, 0.9375, 0.4375, 0.75, 0.5, 0.75, 0.5, 0.8125, 0.4375, 0.8125, 0.4375, 0.8125, 0.5, 0.8125, 0.5, 0.875, 0.4375, 0.875, 0.4375, 0.875, 0.5, 0.875, 0.5, 0.9375, 0.4375, 0.9375, 0.5, 0.75, 0.5625, 0.75, 0.5625, 0.8125, 0.5, 0.8125, 0.5, 0.8125, 0.5625, 0.8125, 0.5625, 0.875, 0.5, 0.875, 0.5, 0.875, 0.5625, 0.875, 0.5625, 0.9375, 0.5, 0.9375, 0.5625, 0.75, 0.625, 0.75, 0.625, 0.8125, 0.5625, 0.8125, 0.5625, 0.8125, 0.625, 0.8125, 0.625, 0.875, 0.5625, 0.875, 0.5625, 0.875, 0.625, 0.875, 0.625, 0.9375, 0.5625, 0.9375, 0.375, 0.6875, 0.4375, 0.6875, 0.4375, 0.75, 0.375, 0.75, 0.4375, 0.6875, 0.5, 0.6875, 0.5, 0.75, 0.4375, 0.75, 0.5, 0.6875, 0.5625, 0.6875, 0.5625, 0.75, 0.5, 0.75, 0.375, 0.5, 0.4375, 0.5, 0.4375, 0.5625, 0.375, 0.5625, 0.375, 0.5625, 0.4375, 0.5625, 0.4375, 0.625, 0.375, 0.625, 0.375, 0.625, 0.4375, 0.625, 0.4375, 0.6875, 0.375, 0.6875, 0.4375, 0.5, 0.5, 0.5, 0.5, 0.5625, 0.4375, 0.5625, 0.4375, 0.5625, 0.5, 0.5625, 0.5, 0.625, 0.4375, 0.625, 0.4375, 0.625, 0.5, 0.625, 0.5, 0.6875, 0.4375, 0.6875, 0.5, 0.5, 0.5625, 0.5, 0.5625, 0.5625, 0.5, 0.5625, 0.5, 0.5625, 0.5625, 0.5625, 0.5625, 0.625, 0.5, 0.625, 0.5, 0.625, 0.5625, 0.625, 0.5625, 0.6875, 0.5, 0.6875, 0.5625, 0.5, 0.625, 0.5, 0.625, 0.5625, 0.5625, 0.5625, 0.5625, 0.5625, 0.625, 0.5625, 0.625, 0.625, 0.5625, 0.625, 0.5625, 0.625, 0.625, 0.625, 0.625, 0.6875, 0.5625, 0.6875, 0.375, 0.4375, 0.4375, 0.4375, 0.4375, 0.5, 0.375, 0.5, 0.4375, 0.4375, 0.5, 0.4375, 0.5, 0.5, 0.4375, 0.5, 0.5, 0.4375, 0.5625, 0.4375, 0.5625, 0.5, 0.5, 0.5, 0.375, 0.25, 0.4375, 0.25, 0.4375, 0.3125, 0.375, 0.3125, 0.375, 0.3125, 0.4375, 0.3125, 0.4375, 0.375, 0.375, 0.375, 0.375, 0.375, 0.4375, 0.375, 0.4375, 0.4375, 0.375, 0.4375, 0.4375, 0.25, 0.5, 0.25, 0.5, 0.3125, 0.4375, 0.3125, 0.4375, 0.3125, 0.5, 0.3125, 0.5, 0.375, 0.4375, 0.375, 0.4375, 0.375, 0.5, 0.375, 0.5, 0.4375, 0.4375, 0.4375, 0.5, 0.25, 0.5625, 0.25, 0.5625, 0.3125, 0.5, 0.3125, 0.5, 0.3125, 0.5625, 0.3125, 0.5625, 0.375, 0.5, 0.375, 0.5, 0.375, 0.5625, 0.375, 0.5625, 0.4375, 0.5, 0.4375, 0.5625, 0.25, 0.625, 0.25, 0.625, 0.3125, 0.5625, 0.3125, 0.5625, 0.3125, 0.625, 0.3125, 0.625, 0.375, 0.5625, 0.375, 0.5625, 0.375, 0.625, 0.375, 0.625, 0.4375, 0.5625, 0.4375, 0.375, 0.1875, 0.4375, 0.1875, 0.4375, 0.25, 0.375, 0.25, 0.4375, 0.1875, 0.5, 0.1875, 0.5, 0.25, 0.4375, 0.25, 0.5, 0.1875, 0.5625, 0.1875, 0.5625, 0.25, 0.5, 0.25, 0.375, 0.0, 0.4375, 0.0, 0.4375, 0.0625, 0.375, 0.0625, 0.375, 0.0625, 0.4375, 0.0625, 0.4375, 0.125, 0.375, 0.125, 0.375, 0.125, 0.4375, 0.125, 0.4375, 0.1875, 0.375, 0.1875, 0.4375, 0.0, 0.5, 0.0, 0.5, 0.0625, 0.4375, 0.0625, 0.4375, 0.0625, 0.5, 0.0625, 0.5, 0.125, 0.4375, 0.125, 0.4375, 0.125, 0.5, 0.125, 0.5, 0.1875, 0.4375, 0.1875, 0.5, 0.0, 0.5625, 0.0, 0.5625, 0.0625, 0.5, 0.0625, 0.5, 0.0625, 0.5625, 0.0625, 0.5625, 0.125, 0.5, 0.125, 0.5, 0.125, 0.5625, 0.125, 0.5625, 0.1875, 0.5, 0.1875, 0.5625, 0.0, 0.625, 0.0, 0.625, 0.0625, 0.5625, 0.0625, 0.5625, 0.0625, 0.625, 0.0625, 0.625, 0.125, 0.5625, 0.125, 0.5625, 0.125, 0.625, 0.125, 0.625, 0.1875, 0.5625, 0.1875])
me_cube_006.materials.append(mat_corpo)
me_cube_006.update()
me_cube_004 = bpy.data.meshes.new('Cube.004')
me_cube_004.from_pydata([(-0.782, -0.295, -3.119), (-0.462, -0.2968, 0.5021), (-1.0, 1.281, -3.704), (-0.5159, 1.196, 0.6923), (0.7594, -0.2298, -2.995), (0.378, -0.09745, 0.2658), (1.002, 1.29, -3.706), (0.4326, 0.898, 0.3956), (-0.8201, 0.3829, -3.248), (-0.7197, -0.3802, -1.356), (-0.4551, 0.4099, 0.4458), (-1.0, 1.281, -1.32), (0.0, 1.281, -3.704), (-0.005814, 1.281, 0.7778), (0.8485, 1.281, -1.318), (0.8548, 0.3697, -3.322), (0.4262, 0.3193, 0.3456), (0.7359, -0.4058, -1.271), (0.01022, -0.7289, -3.433), (-0.0007718, -0.6399, 0.7201), (-0.005358, 0.2862, 0.7698), (-0.004118, 0.2365, -3.828), (-0.0323, -1.35, -1.285), (0.8485, 0.2811, -1.318), (0.0, 1.281, -1.32), (-0.8121, 0.2811, -1.318), (-0.5, 1.281, -3.704), (-0.2749, -0.4118, 0.5728), (-0.2784, 1.281, 0.7777), (-0.4902, -0.6001, -3.376), (-0.2533, 0.39, 0.646), (-0.4648, 0.3099, -3.579), (-0.5289, -0.9834, -1.329), (-0.5, 1.281, -1.32), (0.3321, 1.095, 0.7037), (0.4845, -0.5236, -3.254), (0.5, 1.284, -3.705), (0.2391, -0.31, 0.4261), (0.2557, 0.317, 0.6002), (0.4991, 0.237, -3.793), (0.5167, -0.996, -1.26), (0.5, 1.281, -1.32), (-0.4905, -0.3703, 0.04715), (-0.7036, 1.281, 0.0397), (0.5394, 1.281, 0.1279), (0.4641, -0.2683, -0.03401), (-0.007124, -1.171, 0.1704), (0.561, 0.3772, -0.1278), (0.0, 1.281, -0.1278), (-0.5895, 0.3517, -0.06106), (-0.5, 1.281, -0.1278), (-0.3365, -0.883, 0.08409), (0.3189, -0.8001, 0.09192), (0.5, 1.281, -0.1278), (-1.0, 1.281, -2.512), (1.0, 1.281, -2.512), (0.9144, -0.475, -2.34), (-0.9422, -0.5218, -2.53), (0.01619, -1.278, -2.598), (1.008, 0.2879, -2.493), (0.0, 1.281, -2.512), (-1.002, 0.2808, -2.512), (-0.5, 1.281, -2.512), (-0.594, -1.039, -2.569), (0.5, 1.281, -2.512), (0.5877, -0.9454, -2.424), (0.755, -0.7094, -2.374), (0.25, 1.281, -2.512), (-0.3331, -1.215, -2.597), (-0.75, 1.281, -2.512), (-0.9792, -0.119, -2.518), (-1.0, 0.7811, -2.512), (-0.25, 1.281, -2.512), (0.75, 1.281, -2.512), (1.002, 0.7812, -2.512), (0.9825, -0.1161, -2.441), (0.3388, -1.175, -2.548), (-0.7883, -0.7977, -2.543)], [], [(49, 10, 3, 43), (53, 34, 7, 44), (47, 16, 5, 45), (51, 27, 1, 42), (39, 15, 4, 35), (30, 10, 1, 27), (38, 20, 19, 37), (34, 13, 20, 38), (28, 3, 10, 30), (31, 21, 18, 29), (26, 12, 21, 31), (36, 6, 15, 39), (63, 32, 9, 57, 77), (65, 40, 22, 58, 76), (52, 37, 19, 46), (59, 23, 17, 56, 75), (55, 14, 23, 59, 74), (44, 7, 16, 47), (64, 41, 14, 55, 73), (62, 33, 24, 60, 72), (50, 28, 13, 48), (61, 25, 11, 54, 71), (57, 9, 25, 61, 70), (42, 1, 10, 49), (43, 3, 28, 50), (54, 11, 33, 62, 69), (58, 22, 32, 63, 68), (2, 26, 31, 8), (8, 31, 29, 0), (13, 28, 30, 20), (20, 30, 27, 19), (46, 19, 27, 51), (60, 24, 41, 64, 67), (45, 5, 37, 52), (56, 17, 40, 65, 66), (12, 36, 39, 21), (7, 34, 38, 16), (16, 38, 37, 5), (21, 39, 35, 18), (48, 13, 34, 53), (24, 48, 53, 41), (17, 45, 52, 40), (22, 46, 51, 32), (11, 43, 50, 33), (9, 42, 49, 25), (33, 50, 48, 24), (14, 44, 47, 23), (40, 52, 46, 22), (32, 51, 42, 9), (23, 47, 45, 17), (41, 53, 44, 14), (25, 49, 43, 11), (4, 56, 66, 65, 35), (12, 60, 67, 64, 36), (18, 58, 68, 63, 29), (2, 54, 69, 62, 26), (0, 57, 70, 61, 8), (8, 61, 71, 54, 2), (26, 62, 72, 60, 12), (36, 64, 73, 55, 6), (6, 55, 74, 59, 15), (15, 59, 75, 56, 4), (35, 65, 76, 58, 18), (29, 63, 77, 57, 0)])
_uv = me_cube_004.uv_layers.new(name='UVMap')
_uv.uv.foreach_set('vector', [0.5625, 0.125, 0.625, 0.125, 0.625, 0.25, 0.5625, 0.25, 0.5625, 0.4375, 0.625, 0.4375, 0.625, 0.5, 0.5625, 0.5, 0.5625, 0.625, 0.625, 0.625, 0.625, 0.75, 0.5625, 0.75, 0.5625, 0.9375, 0.625, 0.9375, 0.625, 1.0, 0.5625, 1.0, 0.3125, 0.625, 0.375, 0.625, 0.375, 0.75, 0.3125, 0.75, 0.8125, 0.625, 0.875, 0.625, 0.875, 0.75, 0.8125, 0.75, 0.6875, 0.625, 0.75, 0.625, 0.75, 0.75, 0.6875, 0.75, 0.6875, 0.5, 0.75, 0.5, 0.75, 0.625, 0.6875, 0.625, 0.8125, 0.5, 0.875, 0.5, 0.875, 0.625, 0.8125, 0.625, 0.1875, 0.625, 0.25, 0.625, 0.25, 0.75, 0.1875, 0.75, 0.1875, 0.5, 0.25, 0.5, 0.25, 0.625, 0.1875, 0.625, 0.3125, 0.5, 0.375, 0.5, 0.375, 0.625, 0.3125, 0.625, 0.4375, 0.9375, 0.5, 0.9375, 0.5, 1.0, 0.4375, 1.0, 0.4375, 0.9688, 0.4375, 0.8125, 0.5, 0.8125, 0.5, 0.875, 0.4375, 0.875, 0.4375, 0.8438, 0.5625, 0.8125, 0.625, 0.8125, 0.625, 0.875, 0.5625, 0.875, 0.4375, 0.625, 0.5, 0.625, 0.5, 0.75, 0.4375, 0.75, 0.4375, 0.6875, 0.4375, 0.5, 0.5, 0.5, 0.5, 0.625, 0.4375, 0.625, 0.4375, 0.5625, 0.5625, 0.5, 0.625, 0.5, 0.625, 0.625, 0.5625, 0.625, 0.4375, 0.4375, 0.5, 0.4375, 0.5, 0.5, 0.4375, 0.5, 0.4375, 0.4688, 0.4375, 0.3125, 0.5, 0.3125, 0.5, 0.375, 0.4375, 0.375, 0.4375, 0.3438, 0.5625, 0.3125, 0.625, 0.3125, 0.625, 0.375, 0.5625, 0.375, 0.4375, 0.125, 0.5, 0.125, 0.5, 0.25, 0.4375, 0.25, 0.4375, 0.1875, 0.4375, 0.0, 0.5, 0.0, 0.5, 0.125, 0.4375, 0.125, 0.4375, 0.0625, 0.5625, 0.0, 0.625, 0.0, 0.625, 0.125, 0.5625, 0.125, 0.5625, 0.25, 0.625, 0.25, 0.625, 0.3125, 0.5625, 0.3125, 0.4375, 0.25, 0.5, 0.25, 0.5, 0.3125, 0.4375, 0.3125, 0.4375, 0.2812, 0.4375, 0.875, 0.5, 0.875, 0.5, 0.9375, 0.4375, 0.9375, 0.4375, 0.9062, 0.125, 0.5, 0.1875, 0.5, 0.1875, 0.625, 0.125, 0.625, 0.125, 0.625, 0.1875, 0.625, 0.1875, 0.75, 0.125, 0.75, 0.75, 0.5, 0.8125, 0.5, 0.8125, 0.625, 0.75, 0.625, 0.75, 0.625, 0.8125, 0.625, 0.8125, 0.75, 0.75, 0.75, 0.5625, 0.875, 0.625, 0.875, 0.625, 0.9375, 0.5625, 0.9375, 0.4375, 0.375, 0.5, 0.375, 0.5, 0.4375, 0.4375, 0.4375, 0.4375, 0.4062, 0.5625, 0.75, 0.625, 0.75, 0.625, 0.8125, 0.5625, 0.8125, 0.4375, 0.75, 0.5, 0.75, 0.5, 0.8125, 0.4375, 0.8125, 0.4375, 0.7812, 0.25, 0.5, 0.3125, 0.5, 0.3125, 0.625, 0.25, 0.625, 0.625, 0.5, 0.6875, 0.5, 0.6875, 0.625, 0.625, 0.625, 0.625, 0.625, 0.6875, 0.625, 0.6875, 0.75, 0.625, 0.75, 0.25, 0.625, 0.3125, 0.625, 0.3125, 0.75, 0.25, 0.75, 0.5625, 0.375, 0.625, 0.375, 0.625, 0.4375, 0.5625, 0.4375, 0.5, 0.375, 0.5625, 0.375, 0.5625, 0.4375, 0.5, 0.4375, 0.5, 0.75, 0.5625, 0.75, 0.5625, 0.8125, 0.5, 0.8125, 0.5, 0.875, 0.5625, 0.875, 0.5625, 0.9375, 0.5, 0.9375, 0.5, 0.25, 0.5625, 0.25, 0.5625, 0.3125, 0.5, 0.3125, 0.5, 0.0, 0.5625, 0.0, 0.5625, 0.125, 0.5, 0.125, 0.5, 0.3125, 0.5625, 0.3125, 0.5625, 0.375, 0.5, 0.375, 0.5, 0.5, 0.5625, 0.5, 0.5625, 0.625, 0.5, 0.625, 0.5, 0.8125, 0.5625, 0.8125, 0.5625, 0.875, 0.5, 0.875, 0.5, 0.9375, 0.5625, 0.9375, 0.5625, 1.0, 0.5, 1.0, 0.5, 0.625, 0.5625, 0.625, 0.5625, 0.75, 0.5, 0.75, 0.5, 0.4375, 0.5625, 0.4375, 0.5625, 0.5, 0.5, 0.5, 0.5, 0.125, 0.5625, 0.125, 0.5625, 0.25, 0.5, 0.25, 0.375, 0.75, 0.4375, 0.75, 0.4375, 0.7812, 0.4375, 0.8125, 0.375, 0.8125, 0.375, 0.375, 0.4375, 0.375, 0.4375, 0.4062, 0.4375, 0.4375, 0.375, 0.4375, 0.375, 0.875, 0.4375, 0.875, 0.4375, 0.9062, 0.4375, 0.9375, 0.375, 0.9375, 0.375, 0.25, 0.4375, 0.25, 0.4375, 0.2812, 0.4375, 0.3125, 0.375, 0.3125, 0.375, 0.0, 0.4375, 0.0, 0.4375, 0.0625, 0.4375, 0.125, 0.375, 0.125, 0.375, 0.125, 0.4375, 0.125, 0.4375, 0.1875, 0.4375, 0.25, 0.375, 0.25, 0.375, 0.3125, 0.4375, 0.3125, 0.4375, 0.3438, 0.4375, 0.375, 0.375, 0.375, 0.375, 0.4375, 0.4375, 0.4375, 0.4375, 0.4688, 0.4375, 0.5, 0.375, 0.5, 0.375, 0.5, 0.4375, 0.5, 0.4375, 0.5625, 0.4375, 0.625, 0.375, 0.625, 0.375, 0.625, 0.4375, 0.625, 0.4375, 0.6875, 0.4375, 0.75, 0.375, 0.75, 0.375, 0.8125, 0.4375, 0.8125, 0.4375, 0.8438, 0.4375, 0.875, 0.375, 0.875, 0.375, 0.9375, 0.4375, 0.9375, 0.4375, 0.9688, 0.4375, 1.0, 0.375, 1.0])
me_cube_004.materials.append(mat_naris)
me_cube_004.update()
me_icosphere_001 = bpy.data.meshes.new('Icosphere.001')
me_icosphere_001.from_pydata([(-1.172, -0.1735, 0.6261), (-0.6268, 0.6909, 0.4081), (-0.6484, -0.1247, -0.5771), (-0.6299, -1.008, -0.006764), (0.2521, 0.3909, -0.4069), (0.2502, -0.659, -0.4643), (0.282, -1.038, 0.7179), (0.8271, -0.1735, 0.487), (-1.04, -0.1448, -0.1961), (-1.027, 0.3346, 0.6051), (-0.7193, 0.3633, -0.3414), (-1.029, -0.6639, 0.1392), (-0.7211, -0.6352, -0.396), (-1.011, -0.4875, 0.69), (-0.6908, -0.9957, 0.7562), (-0.1706, 0.825, 0.3556), (-0.2027, 0.187, -0.6312), (-0.19, 0.6664, -0.2414), (-0.1929, -0.9492, -0.3298), (-0.2038, -0.4301, -0.665), (-0.1548, -1.013, 0.8434), (-0.1742, -1.172, 0.2464), (0.346, 0.6486, 0.3932), (0.3255, -0.1271, -0.565), (0.3431, -0.967, -0.02254), (0.6646, 0.1582, -0.1342), (0.6839, 0.3168, 0.4629), (0.6635, -0.4589, -0.1679), (0.6822, -0.6817, 0.6526)], [], [(0, 9, 8), (0, 8, 11), (0, 11, 13), (2, 10, 16), (3, 12, 18), (1, 15, 17), (2, 16, 19), (3, 18, 21), (4, 22, 25), (5, 23, 27), (6, 24, 28), (28, 27, 7), (28, 24, 27), (24, 5, 27), (27, 25, 7), (27, 23, 25), (23, 4, 25), (25, 26, 7), (25, 22, 26), (21, 24, 6), (21, 18, 24), (18, 5, 24), (19, 23, 5), (19, 16, 23), (16, 4, 23), (17, 22, 4), (17, 15, 22), (20, 21, 6), (20, 14, 21), (14, 3, 21), (18, 19, 5), (18, 12, 19), (12, 2, 19), (16, 17, 4), (16, 10, 17), (10, 1, 17), (13, 11, 14), (11, 3, 14), (11, 12, 3), (11, 8, 12), (8, 2, 12), (8, 10, 2), (8, 9, 10), (9, 1, 10)])
_uv = me_icosphere_001.uv_layers.new(name='UVMap')
_uv.uv.foreach_set('vector', [0.1818, 0.0, 0.2273, 0.07873, 0.1364, 0.07873, 0.9091, 0.0, 0.9545, 0.07873, 0.8636, 0.07873, 0.7273, 0.0, 0.7727, 0.07873, 0.6818, 0.07873, 0.09091, 0.1575, 0.1818, 0.1575, 0.1364, 0.2362, 0.8182, 0.1575, 0.9091, 0.1575, 0.8636, 0.2362, 0.2727, 0.1575, 0.3182, 0.2362, 0.2273, 0.2362, 0.09091, 0.1575, 0.1364, 0.2362, 0.04546, 0.2362, 0.8182, 0.1575, 0.8636, 0.2362, 0.7727, 0.2362, 0.1818, 0.3149, 0.2727, 0.3149, 0.2273, 0.3937, 0.0, 0.3149, 0.09091, 0.3149, 0.04546, 0.3937, 0.7273, 0.3149, 0.8182, 0.3149, 0.7727, 0.3937, 0.7727, 0.3937, 0.8636, 0.3937, 0.8182, 0.4724, 0.7727, 0.3937, 0.8182, 0.3149, 0.8636, 0.3937, 0.8182, 0.3149, 0.9091, 0.3149, 0.8636, 0.3937, 0.04546, 0.3937, 0.1364, 0.3937, 0.09091, 0.4724, 0.04546, 0.3937, 0.09091, 0.3149, 0.1364, 0.3937, 0.09091, 0.3149, 0.1818, 0.3149, 0.1364, 0.3937, 0.2273, 0.3937, 0.3182, 0.3937, 0.2727, 0.4724, 0.2273, 0.3937, 0.2727, 0.3149, 0.3182, 0.3937, 0.7727, 0.2362, 0.8182, 0.3149, 0.7273, 0.3149, 0.7727, 0.2362, 0.8636, 0.2362, 0.8182, 0.3149, 0.8636, 0.2362, 0.9091, 0.3149, 0.8182, 0.3149, 0.04546, 0.2362, 0.09091, 0.3149, 0.0, 0.3149, 0.04546, 0.2362, 0.1364, 0.2362, 0.09091, 0.3149, 0.1364, 0.2362, 0.1818, 0.3149, 0.09091, 0.3149, 0.2273, 0.2362, 0.2727, 0.3149, 0.1818, 0.3149, 0.2273, 0.2362, 0.3182, 0.2362, 0.2727, 0.3149, 0.6818, 0.2362, 0.7727, 0.2362, 0.7273, 0.3149, 0.6818, 0.2362, 0.7273, 0.1575, 0.7727, 0.2362, 0.7273, 0.1575, 0.8182, 0.1575, 0.7727, 0.2362, 0.8636, 0.2362, 0.9545, 0.2362, 0.9091, 0.3149, 0.8636, 0.2362, 0.9091, 0.1575, 0.9545, 0.2362, 0.9091, 0.1575, 1.0, 0.1575, 0.9545, 0.2362, 0.1364, 0.2362, 0.2273, 0.2362, 0.1818, 0.3149, 0.1364, 0.2362, 0.1818, 0.1575, 0.2273, 0.2362, 0.1818, 0.1575, 0.2727, 0.1575, 0.2273, 0.2362, 0.6818, 0.07873, 0.7727, 0.07873, 0.7273, 0.1575, 0.7727, 0.07873, 0.8182, 0.1575, 0.7273, 0.1575, 0.8636, 0.07873, 0.9091, 0.1575, 0.8182, 0.1575, 0.8636, 0.07873, 0.9545, 0.07873, 0.9091, 0.1575, 0.9545, 0.07873, 1.0, 0.1575, 0.9091, 0.1575, 0.1364, 0.07873, 0.1818, 0.1575, 0.09091, 0.1575, 0.1364, 0.07873, 0.2273, 0.07873, 0.1818, 0.1575, 0.2273, 0.07873, 0.2727, 0.1575, 0.1818, 0.1575])
me_icosphere_001.materials.append(mat_preto)
me_icosphere_001.use_remesh_fix_poles = True
me_icosphere_001.use_remesh_preserve_attributes = False
me_icosphere_001.update()
me_icosphere_002 = bpy.data.meshes.new('Icosphere.002')
me_icosphere_002.from_pydata([(-1.172, -0.1735, 0.6261), (-0.6268, 0.6909, 0.4081), (-0.6484, -0.1247, -0.5771), (-0.6299, -1.008, -0.006764), (0.2521, 0.3909, -0.4069), (0.2502, -0.659, -0.4643), (0.282, -1.038, 0.7179), (0.8271, -0.1735, 0.487), (-1.04, -0.1448, -0.1961), (-1.027, 0.3346, 0.6051), (-0.7193, 0.3633, -0.3414), (-1.029, -0.6639, 0.1392), (-0.7211, -0.6352, -0.396), (-1.011, -0.4875, 0.69), (-0.6908, -0.9957, 0.7562), (-0.1706, 0.825, 0.3556), (-0.2027, 0.187, -0.6312), (-0.19, 0.6664, -0.2414), (-0.1929, -0.9492, -0.3298), (-0.2038, -0.4301, -0.665), (-0.1548, -1.013, 0.8434), (-0.1742, -1.172, 0.2464), (0.346, 0.6486, 0.3932), (0.3255, -0.1271, -0.565), (0.3431, -0.967, -0.02254), (0.6646, 0.1582, -0.1342), (0.6839, 0.3168, 0.4629), (0.6635, -0.4589, -0.1679), (0.6822, -0.6817, 0.6526)], [], [(0, 9, 8), (0, 8, 11), (0, 11, 13), (2, 10, 16), (3, 12, 18), (1, 15, 17), (2, 16, 19), (3, 18, 21), (4, 22, 25), (5, 23, 27), (6, 24, 28), (28, 27, 7), (28, 24, 27), (24, 5, 27), (27, 25, 7), (27, 23, 25), (23, 4, 25), (25, 26, 7), (25, 22, 26), (21, 24, 6), (21, 18, 24), (18, 5, 24), (19, 23, 5), (19, 16, 23), (16, 4, 23), (17, 22, 4), (17, 15, 22), (20, 21, 6), (20, 14, 21), (14, 3, 21), (18, 19, 5), (18, 12, 19), (12, 2, 19), (16, 17, 4), (16, 10, 17), (10, 1, 17), (13, 11, 14), (11, 3, 14), (11, 12, 3), (11, 8, 12), (8, 2, 12), (8, 10, 2), (8, 9, 10), (9, 1, 10)])
_uv = me_icosphere_002.uv_layers.new(name='UVMap')
_uv.uv.foreach_set('vector', [0.1818, 0.0, 0.2273, 0.07873, 0.1364, 0.07873, 0.9091, 0.0, 0.9545, 0.07873, 0.8636, 0.07873, 0.7273, 0.0, 0.7727, 0.07873, 0.6818, 0.07873, 0.09091, 0.1575, 0.1818, 0.1575, 0.1364, 0.2362, 0.8182, 0.1575, 0.9091, 0.1575, 0.8636, 0.2362, 0.2727, 0.1575, 0.3182, 0.2362, 0.2273, 0.2362, 0.09091, 0.1575, 0.1364, 0.2362, 0.04546, 0.2362, 0.8182, 0.1575, 0.8636, 0.2362, 0.7727, 0.2362, 0.1818, 0.3149, 0.2727, 0.3149, 0.2273, 0.3937, 0.0, 0.3149, 0.09091, 0.3149, 0.04546, 0.3937, 0.7273, 0.3149, 0.8182, 0.3149, 0.7727, 0.3937, 0.7727, 0.3937, 0.8636, 0.3937, 0.8182, 0.4724, 0.7727, 0.3937, 0.8182, 0.3149, 0.8636, 0.3937, 0.8182, 0.3149, 0.9091, 0.3149, 0.8636, 0.3937, 0.04546, 0.3937, 0.1364, 0.3937, 0.09091, 0.4724, 0.04546, 0.3937, 0.09091, 0.3149, 0.1364, 0.3937, 0.09091, 0.3149, 0.1818, 0.3149, 0.1364, 0.3937, 0.2273, 0.3937, 0.3182, 0.3937, 0.2727, 0.4724, 0.2273, 0.3937, 0.2727, 0.3149, 0.3182, 0.3937, 0.7727, 0.2362, 0.8182, 0.3149, 0.7273, 0.3149, 0.7727, 0.2362, 0.8636, 0.2362, 0.8182, 0.3149, 0.8636, 0.2362, 0.9091, 0.3149, 0.8182, 0.3149, 0.04546, 0.2362, 0.09091, 0.3149, 0.0, 0.3149, 0.04546, 0.2362, 0.1364, 0.2362, 0.09091, 0.3149, 0.1364, 0.2362, 0.1818, 0.3149, 0.09091, 0.3149, 0.2273, 0.2362, 0.2727, 0.3149, 0.1818, 0.3149, 0.2273, 0.2362, 0.3182, 0.2362, 0.2727, 0.3149, 0.6818, 0.2362, 0.7727, 0.2362, 0.7273, 0.3149, 0.6818, 0.2362, 0.7273, 0.1575, 0.7727, 0.2362, 0.7273, 0.1575, 0.8182, 0.1575, 0.7727, 0.2362, 0.8636, 0.2362, 0.9545, 0.2362, 0.9091, 0.3149, 0.8636, 0.2362, 0.9091, 0.1575, 0.9545, 0.2362, 0.9091, 0.1575, 1.0, 0.1575, 0.9545, 0.2362, 0.1364, 0.2362, 0.2273, 0.2362, 0.1818, 0.3149, 0.1364, 0.2362, 0.1818, 0.1575, 0.2273, 0.2362, 0.1818, 0.1575, 0.2727, 0.1575, 0.2273, 0.2362, 0.6818, 0.07873, 0.7727, 0.07873, 0.7273, 0.1575, 0.7727, 0.07873, 0.8182, 0.1575, 0.7273, 0.1575, 0.8636, 0.07873, 0.9091, 0.1575, 0.8182, 0.1575, 0.8636, 0.07873, 0.9545, 0.07873, 0.9091, 0.1575, 0.9545, 0.07873, 1.0, 0.1575, 0.9091, 0.1575, 0.1364, 0.07873, 0.1818, 0.1575, 0.09091, 0.1575, 0.1364, 0.07873, 0.2273, 0.07873, 0.1818, 0.1575, 0.2273, 0.07873, 0.2727, 0.1575, 0.1818, 0.1575])
me_icosphere_002.materials.append(mat_preto)
me_icosphere_002.use_remesh_fix_poles = True
me_icosphere_002.use_remesh_preserve_attributes = False
me_icosphere_002.update()
me_cube_005 = bpy.data.meshes.new('Cube.005')
me_cube_005.from_pydata([(-1.0, -1.0, -1.0), (-1.0, -1.0, 1.0), (-1.0, 1.0, -1.0), (-1.0, 1.0, 1.0), (1.0, -1.0, -1.0), (1.0, -1.0, 1.0), (1.0, 1.0, -1.0), (1.0, 1.0, 1.0)], [], [(0, 1, 3, 2), (2, 3, 7, 6), (6, 7, 5, 4), (4, 5, 1, 0), (2, 6, 4, 0), (7, 3, 1, 5)])
_uv = me_cube_005.uv_layers.new(name='UVMap')
_uv.uv.foreach_set('vector', [0.375, 0.0, 0.625, 0.0, 0.625, 0.25, 0.375, 0.25, 0.375, 0.25, 0.625, 0.25, 0.625, 0.5, 0.375, 0.5, 0.375, 0.5, 0.625, 0.5, 0.625, 0.75, 0.375, 0.75, 0.375, 0.75, 0.625, 0.75, 0.625, 1.0, 0.375, 1.0, 0.125, 0.5, 0.375, 0.5, 0.375, 0.75, 0.125, 0.75, 0.625, 0.5, 0.875, 0.5, 0.875, 0.75, 0.625, 0.75])
me_cube_005.materials.append(mat_naris)
me_cube_005.use_remesh_fix_poles = True
me_cube_005.use_remesh_preserve_attributes = False
me_cube_005.update()
me_plane = bpy.data.meshes.new('Plane')
me_plane.from_pydata([(-0.5566, -0.9855, 0.00481), (0.5494, -0.9855, 0.00481), (-0.4478, -0.1637, 0.007608), (0.4322, -0.14, 0.007375), (-0.5566, -0.4325, 0.00481), (0.5494, -0.4325, 0.00481), (-0.01573, -0.4325, 0.00481), (-0.01891, 0.0116, 0.005882)], [], [(4, 6, 2), (0, 1, 5, 6, 4), (2, 6, 7), (7, 6, 3), (3, 6, 5)])
_uv = me_plane.uv_layers.new(name='UVMap')
_uv.uv.foreach_set('vector', [0.0, 0.5, 0.4891, 0.5, 0.0, 1.0, 0.0, 0.0, 1.0, 0.0, 1.0, 0.5, 0.4891, 0.5, 0.0, 0.5, 0.0, 1.0, 0.4891, 0.5, 0.4862, 1.0, 0.4862, 1.0, 0.4891, 0.5, 1.0, 1.0, 1.0, 1.0, 0.4891, 0.5, 1.0, 0.5])
me_plane.use_remesh_fix_poles = True
me_plane.use_remesh_preserve_attributes = False
me_plane.update()

# ---- objects
ob_flhlha = bpy.data.objects.new('flhlha', me_icosphere)
ob_troco = bpy.data.objects.new('troco', me_cube)
ob_corpo = bpy.data.objects.new('corpo', me_cube_006)
ob_nareba = bpy.data.objects.new('nareba', me_cube_004)
ob_icosphere = bpy.data.objects.new('Icosphere', me_icosphere_001)
ob_icosphere_001 = bpy.data.objects.new('Icosphere.001', me_icosphere_002)
ob_cube = bpy.data.objects.new('Cube', me_cube_005)
ob_plane = bpy.data.objects.new('Plane', me_plane)

# ---- transforms, parenting, visibility, modifiers, constraints
ob_flhlha.location = (0.4485, -0.01414, 7.539)
ob_flhlha.scale = (2.201, 2.201, 1.098)
ob_troco.location = (0.397, -0.07348, 3.32)
ob_troco.scale = (0.506, 0.506, 3.357)
ob_troco.lock_rotations_4d = False
ob_troco.empty_display_type = 'ARROWS'
ob_troco.lineart.crease_threshold = 0.0
ob_corpo.location = (0.379, -0.7909, 5.312)
ob_corpo.scale = (0.3179, 0.3179, 0.3336)
ob_nareba.location = (0.3779, -1.282, 5.691)
ob_nareba.scale = (0.1128, 0.06886, 0.09391)
ob_icosphere.location = (0.1963, -1.194, 5.842)
ob_icosphere.rotation_euler = (-1.528, -0.0, 0.0)
ob_icosphere.scale = (0.0729, 0.0729, 0.0729)
ob_icosphere_001.location = (0.5538, -1.181, 5.858)
ob_icosphere_001.rotation_euler = (-1.528, 2.21, -0.0)
ob_icosphere_001.scale = (0.0729, 0.0729, 0.0729)
ob_cube.location = (0.3826, -1.282, 5.221)
ob_cube.scale = (-0.2033, -0.01021, 0.00563)
ob_plane.location = (0.2911, -1.288, 5.264)
ob_plane.rotation_euler = (-1.561, -0.0, 0.0)
ob_plane.scale = (-0.03893, -0.03893, -0.02854)

# ---- collection membership
col_vore.objects.link(ob_flhlha)
col_vore.objects.link(ob_troco)
col_homens.objects.link(ob_corpo)
col_homens.objects.link(ob_nareba)
col_face1.objects.link(ob_icosphere)
col_face1.objects.link(ob_icosphere_001)
col_face1.objects.link(ob_cube)
col_face1.objects.link(ob_plane)

# ---- scene / render settings (as saved in the file)
scene.frame_start = 1; scene.frame_end = 250; scene.frame_set(1)
scene.render.engine = 'BLENDER_EEVEE_NEXT'
scene.cycles.sampling_pattern = 'TABULATED_SOBOL'
scene.cycles.use_light_tree = False
scene.view_settings.view_transform = 'Filmic'
bpy.context.view_layer.update()

# ---- added for rendering (the .blend has no active camera and no usable light): camera, sun
cam_auto = bpy.data.cameras.new('AutoCamera')
cam_auto.lens = 50.0
cam_auto.sensor_width = 36.0
cam_auto.clip_end = 1000.0
ob_auto_camera = bpy.data.objects.new('AutoCamera', cam_auto)
scene.collection.objects.link(ob_auto_camera)
ob_auto_camera.location = (10.516, -12.0952, 12.1783)
ob_auto_camera.rotation_euler = (1.09748, -7.21219e-08, 0.694738)
scene.camera = ob_auto_camera
light_auto_sun = bpy.data.lights.new('AutoSun', 'SUN')
light_auto_sun.energy = 3.0
light_auto_sun.angle = 0.0523599
ob_auto_sun = bpy.data.objects.new('AutoSun', light_auto_sun)
scene.collection.objects.link(ob_auto_sun)
ob_auto_sun.rotation_euler = (0.872665, 0.174533, 0.523599)
bpy.context.view_layer.update()
